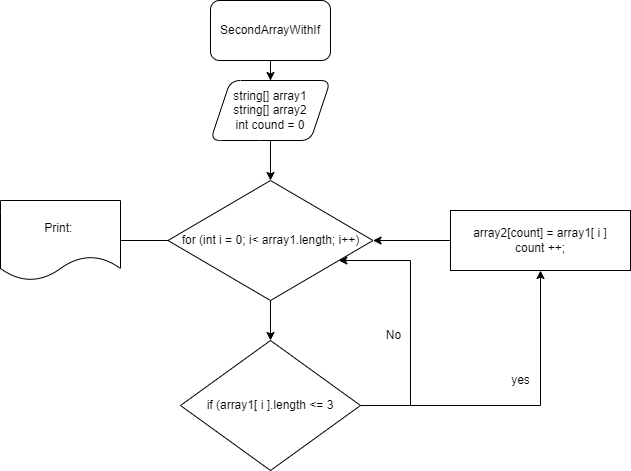

The diagram above was exported from draw.io. Its source (the exported page's mxGraphModel, read from the mxfile embedded in the PNG):
<mxGraphModel dx="1342" dy="557" grid="1" gridSize="10" guides="1" tooltips="1" connect="1" arrows="1" fold="1" page="1" pageScale="1" pageWidth="827" pageHeight="1169" math="0" shadow="0">
  <root>
    <mxCell id="0" />
    <mxCell id="1" parent="0" />
    <mxCell id="aemq8Z00Qb9XjlRKaRUg-3" value="" style="edgeStyle=orthogonalEdgeStyle;rounded=0;orthogonalLoop=1;jettySize=auto;html=1;" edge="1" parent="1" source="aemq8Z00Qb9XjlRKaRUg-1" target="aemq8Z00Qb9XjlRKaRUg-2">
      <mxGeometry relative="1" as="geometry" />
    </mxCell>
    <mxCell id="aemq8Z00Qb9XjlRKaRUg-1" value="SecondArrayWithIf&lt;br&gt;" style="rounded=1;whiteSpace=wrap;html=1;" vertex="1" parent="1">
      <mxGeometry x="320" y="220" width="120" height="60" as="geometry" />
    </mxCell>
    <mxCell id="aemq8Z00Qb9XjlRKaRUg-5" value="" style="edgeStyle=orthogonalEdgeStyle;rounded=0;orthogonalLoop=1;jettySize=auto;html=1;" edge="1" parent="1" source="aemq8Z00Qb9XjlRKaRUg-2" target="aemq8Z00Qb9XjlRKaRUg-4">
      <mxGeometry relative="1" as="geometry" />
    </mxCell>
    <mxCell id="aemq8Z00Qb9XjlRKaRUg-2" value="string[] array1&lt;br&gt;string[] array2&lt;br&gt;int cound = 0" style="shape=parallelogram;perimeter=parallelogramPerimeter;whiteSpace=wrap;html=1;fixedSize=1;rounded=1;" vertex="1" parent="1">
      <mxGeometry x="320" y="300" width="120" height="60" as="geometry" />
    </mxCell>
    <mxCell id="aemq8Z00Qb9XjlRKaRUg-7" value="" style="edgeStyle=orthogonalEdgeStyle;rounded=0;orthogonalLoop=1;jettySize=auto;html=1;" edge="1" parent="1" source="aemq8Z00Qb9XjlRKaRUg-4" target="aemq8Z00Qb9XjlRKaRUg-6">
      <mxGeometry relative="1" as="geometry" />
    </mxCell>
    <mxCell id="aemq8Z00Qb9XjlRKaRUg-14" style="edgeStyle=orthogonalEdgeStyle;rounded=0;orthogonalLoop=1;jettySize=auto;html=1;" edge="1" parent="1" source="aemq8Z00Qb9XjlRKaRUg-4">
      <mxGeometry relative="1" as="geometry">
        <mxPoint x="180" y="460" as="targetPoint" />
      </mxGeometry>
    </mxCell>
    <mxCell id="aemq8Z00Qb9XjlRKaRUg-4" value="for (int i = 0; i&amp;lt; array1.length; i++)" style="rhombus;whiteSpace=wrap;html=1;" vertex="1" parent="1">
      <mxGeometry x="277.5" y="400" width="205" height="120" as="geometry" />
    </mxCell>
    <mxCell id="aemq8Z00Qb9XjlRKaRUg-9" value="" style="edgeStyle=orthogonalEdgeStyle;rounded=0;orthogonalLoop=1;jettySize=auto;html=1;" edge="1" parent="1" source="aemq8Z00Qb9XjlRKaRUg-6" target="aemq8Z00Qb9XjlRKaRUg-8">
      <mxGeometry relative="1" as="geometry" />
    </mxCell>
    <mxCell id="aemq8Z00Qb9XjlRKaRUg-12" style="edgeStyle=orthogonalEdgeStyle;rounded=0;orthogonalLoop=1;jettySize=auto;html=1;" edge="1" parent="1" source="aemq8Z00Qb9XjlRKaRUg-6" target="aemq8Z00Qb9XjlRKaRUg-4">
      <mxGeometry relative="1" as="geometry">
        <mxPoint x="510" y="480" as="targetPoint" />
        <Array as="points">
          <mxPoint x="520" y="625" />
          <mxPoint x="520" y="480" />
        </Array>
      </mxGeometry>
    </mxCell>
    <mxCell id="aemq8Z00Qb9XjlRKaRUg-6" value="if (array1[ i ].length &amp;lt;= 3" style="rhombus;whiteSpace=wrap;html=1;" vertex="1" parent="1">
      <mxGeometry x="290" y="560" width="180" height="130" as="geometry" />
    </mxCell>
    <mxCell id="aemq8Z00Qb9XjlRKaRUg-10" value="" style="edgeStyle=orthogonalEdgeStyle;rounded=0;orthogonalLoop=1;jettySize=auto;html=1;" edge="1" parent="1" source="aemq8Z00Qb9XjlRKaRUg-8" target="aemq8Z00Qb9XjlRKaRUg-4">
      <mxGeometry relative="1" as="geometry" />
    </mxCell>
    <mxCell id="aemq8Z00Qb9XjlRKaRUg-8" value="array2[count] = array1[ i ]&lt;br&gt;count ++;" style="whiteSpace=wrap;html=1;" vertex="1" parent="1">
      <mxGeometry x="560" y="430" width="180" height="60" as="geometry" />
    </mxCell>
    <mxCell id="aemq8Z00Qb9XjlRKaRUg-11" value="yes" style="text;html=1;align=center;verticalAlign=middle;resizable=0;points=[];autosize=1;strokeColor=none;fillColor=none;" vertex="1" parent="1">
      <mxGeometry x="610" y="585" width="40" height="30" as="geometry" />
    </mxCell>
    <mxCell id="aemq8Z00Qb9XjlRKaRUg-13" value="No" style="text;html=1;align=center;verticalAlign=middle;resizable=0;points=[];autosize=1;strokeColor=none;fillColor=none;" vertex="1" parent="1">
      <mxGeometry x="482.5" y="540" width="40" height="30" as="geometry" />
    </mxCell>
    <mxCell id="aemq8Z00Qb9XjlRKaRUg-15" value="Print:&amp;nbsp;" style="shape=document;whiteSpace=wrap;html=1;boundedLbl=1;" vertex="1" parent="1">
      <mxGeometry x="110" y="420" width="120" height="80" as="geometry" />
    </mxCell>
  </root>
</mxGraphModel>